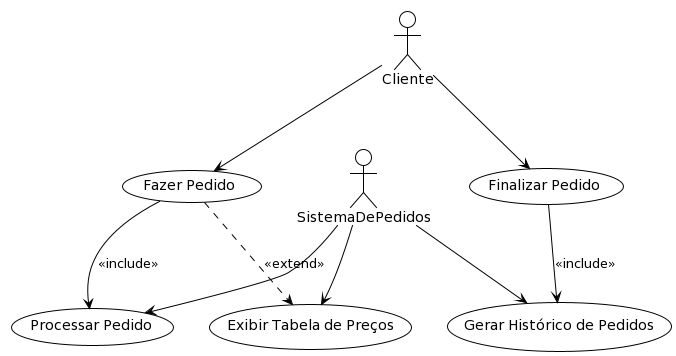

The diagram above was rendered by PlantUML. Its source (embedded in the PNG):
@startuml
!theme plain
actor Cliente as c
actor SistemaDePedidos as s

usecase (Fazer Pedido)
usecase (Finalizar Pedido)
usecase (Processar Pedido)
usecase (Gerar Histórico de Pedidos)
usecase (Exibir Tabela de Preços)

c --> (Fazer Pedido)
c --> (Finalizar Pedido)
s --> (Processar Pedido)
s --> (Gerar Histórico de Pedidos)
s --> (Exibir Tabela de Preços)
(Fazer Pedido) --> (Processar Pedido) : <<include>>
(Finalizar Pedido) --> (Gerar Histórico de Pedidos) : <<include>>
(Fazer Pedido) ..> (Exibir Tabela de Preços) : <<extend>>
@enduml